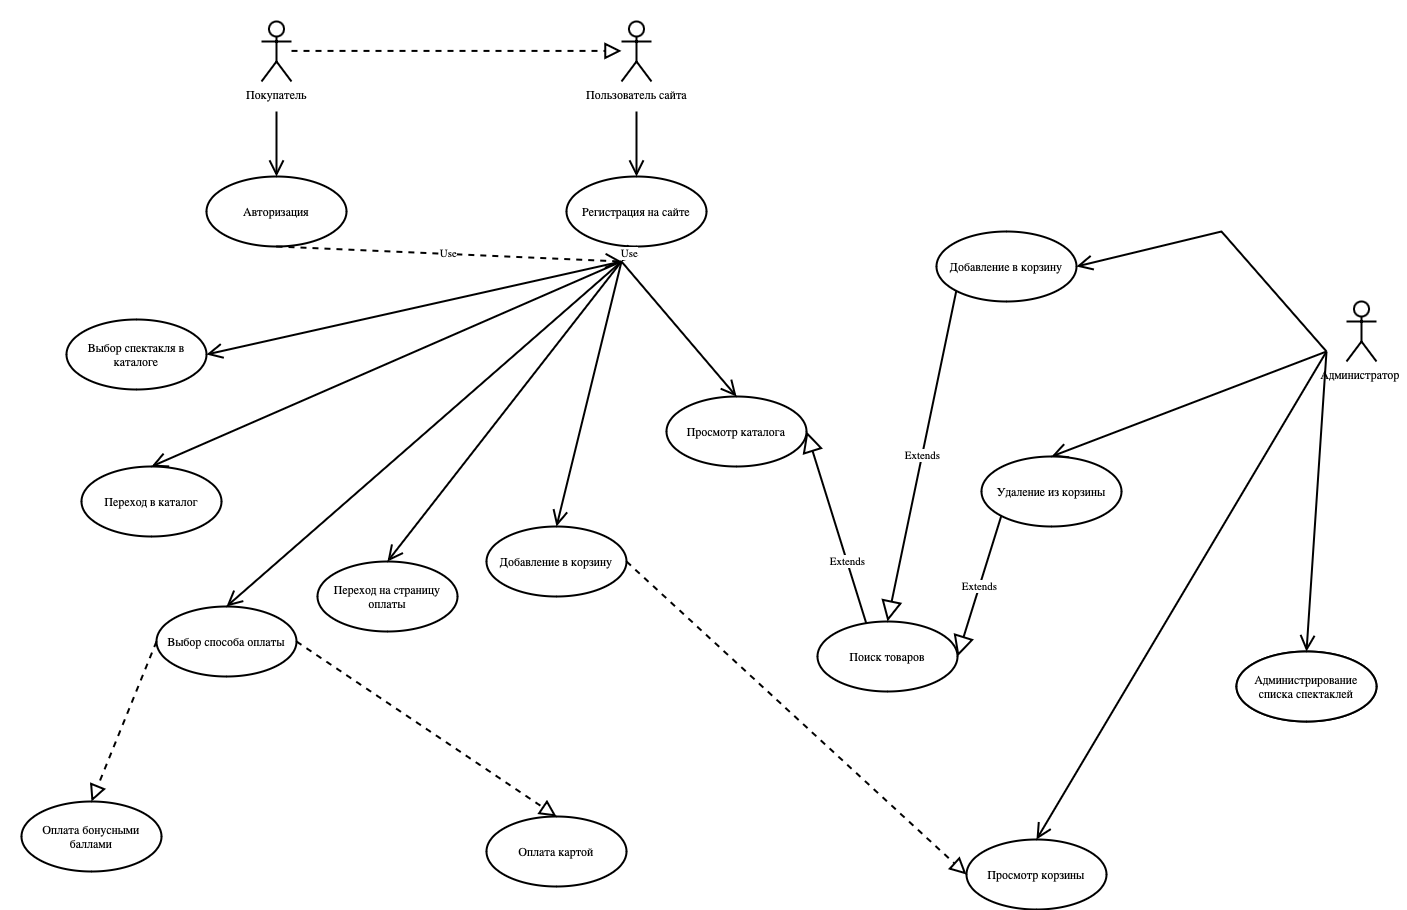

The diagram above was exported from draw.io. Its source (the exported page's mxGraphModel, read from the mxfile embedded in the PNG):
<mxGraphModel dx="2930" dy="1100" grid="1" gridSize="15" guides="1" tooltips="1" connect="1" arrows="1" page="1" pageScale="1" pageWidth="1442" pageHeight="2040">
  <root>
    <mxCell id="0" />
    <mxCell id="1" parent="0" />
    <mxCell id="Ab2mr46TOpJrzVyCu9eU-3" value="Пользователь сайта" style="shape=umlActor;verticalLabelPosition=bottom;verticalAlign=top;html=1;" vertex="1" name="Actor" parent="1">
      <mxGeometry x="600" y="705" width="30" height="60" as="geometry" />
    </mxCell>
    <mxCell id="Ab2mr46TOpJrzVyCu9eU-4" value="Покупатель" style="shape=umlActor;verticalLabelPosition=bottom;verticalAlign=top;html=1;" vertex="1" name="Actor" parent="1">
      <mxGeometry x="240" y="705" width="30" height="60" as="geometry" />
    </mxCell>
    <mxCell id="Ab2mr46TOpJrzVyCu9eU-6" value="" style="endArrow=block;dashed=1;endFill=0;endSize=12;html=1;rounded=0;" edge="1" name="Implementation" parent="1">
      <mxGeometry width="160" relative="1" as="geometry">
        <mxPoint x="270" y="734.41" as="sourcePoint" />
        <mxPoint x="600" y="734.41" as="targetPoint" />
      </mxGeometry>
    </mxCell>
    <mxCell id="Ab2mr46TOpJrzVyCu9eU-7" value="" style="endArrow=open;endFill=1;endSize=12;html=1;rounded=0;entryX=0.5;entryY=0;entryDx=0;entryDy=0;" edge="1" name="Association 3" parent="1" target="Ab2mr46TOpJrzVyCu9eU-8">
      <mxGeometry width="160" relative="1" as="geometry">
        <mxPoint x="615" y="795" as="sourcePoint" />
        <mxPoint x="615" y="975" as="targetPoint" />
      </mxGeometry>
    </mxCell>
    <mxCell id="Ab2mr46TOpJrzVyCu9eU-8" value="Регистрация на сайте" style="ellipse;whiteSpace=wrap;html=1;" vertex="1" name="Use Case" parent="1">
      <mxGeometry x="545" y="860" width="140" height="70" as="geometry" />
    </mxCell>
    <mxCell id="Ab2mr46TOpJrzVyCu9eU-9" value="" style="endArrow=open;endFill=1;endSize=12;html=1;rounded=0;entryX=0.5;entryY=0;entryDx=0;entryDy=0;" edge="1" name="Association 3" parent="1" target="Ab2mr46TOpJrzVyCu9eU-10">
      <mxGeometry width="160" relative="1" as="geometry">
        <mxPoint x="255" y="795" as="sourcePoint" />
        <mxPoint x="255" y="960" as="targetPoint" />
      </mxGeometry>
    </mxCell>
    <mxCell id="Ab2mr46TOpJrzVyCu9eU-10" value="Авторизация" style="ellipse;whiteSpace=wrap;html=1;" vertex="1" name="Use Case" parent="1">
      <mxGeometry x="185" y="860" width="140" height="70" as="geometry" />
    </mxCell>
    <mxCell id="Ab2mr46TOpJrzVyCu9eU-11" value="Use" style="endArrow=open;endSize=12;dashed=1;html=1;rounded=0;exitX=0.5;exitY=1;exitDx=0;exitDy=0;" edge="1" name="Dependency" parent="1" source="Ab2mr46TOpJrzVyCu9eU-10">
      <mxGeometry width="160" relative="1" as="geometry">
        <mxPoint x="255" y="1080" as="sourcePoint" />
        <mxPoint x="600" y="945" as="targetPoint" />
      </mxGeometry>
    </mxCell>
    <mxCell id="Ab2mr46TOpJrzVyCu9eU-12" value="Переход в каталог" style="ellipse;whiteSpace=wrap;html=1;" vertex="1" name="Use Case" parent="1">
      <mxGeometry x="60" y="1150" width="140" height="70" as="geometry" />
    </mxCell>
    <mxCell id="Ab2mr46TOpJrzVyCu9eU-13" value="Use" style="endArrow=open;endSize=12;dashed=1;html=1;rounded=0;exitX=0.5;exitY=1;exitDx=0;exitDy=0;" edge="1" name="Dependency" parent="1" source="Ab2mr46TOpJrzVyCu9eU-8">
      <mxGeometry width="160" relative="1" as="geometry">
        <mxPoint x="826" y="928" as="sourcePoint" />
        <mxPoint x="600" y="945" as="targetPoint" />
      </mxGeometry>
    </mxCell>
    <mxCell id="Ab2mr46TOpJrzVyCu9eU-15" value="Просмотр каталога" style="ellipse;whiteSpace=wrap;html=1;" vertex="1" name="Use Case" parent="1">
      <mxGeometry x="645" y="1080" width="140" height="70" as="geometry" />
    </mxCell>
    <mxCell id="Ab2mr46TOpJrzVyCu9eU-17" value="Выбор спектакля в каталоге" style="ellipse;whiteSpace=wrap;html=1;" vertex="1" name="Use Case" parent="1">
      <mxGeometry x="45" y="1003" width="140" height="70" as="geometry" />
    </mxCell>
    <mxCell id="Ab2mr46TOpJrzVyCu9eU-18" value="Администратор&amp;nbsp;" style="shape=umlActor;verticalLabelPosition=bottom;verticalAlign=top;html=1;" vertex="1" name="Actor" parent="1">
      <mxGeometry x="1325" y="985" width="30" height="60" as="geometry" />
    </mxCell>
    <mxCell id="Ab2mr46TOpJrzVyCu9eU-20" value="Просмотр статуса заказов" style="ellipse;whiteSpace=wrap;html=1;" vertex="1" name="Use Case" parent="1">
      <mxGeometry x="1215" y="1335" width="140" height="70" as="geometry" />
    </mxCell>
    <mxCell id="Ab2mr46TOpJrzVyCu9eU-21" value="Администрирование списка спектаклей" style="ellipse;whiteSpace=wrap;html=1;" vertex="1" name="Use Case" parent="1">
      <mxGeometry x="1215" y="1335" width="140" height="70" as="geometry" />
    </mxCell>
    <mxCell id="Ab2mr46TOpJrzVyCu9eU-22" value="" style="endArrow=open;endFill=1;endSize=12;html=1;rounded=0;entryX=0.5;entryY=0;entryDx=0;entryDy=0;" edge="1" name="Association 3" parent="1" target="Ab2mr46TOpJrzVyCu9eU-21">
      <mxGeometry width="160" relative="1" as="geometry">
        <mxPoint x="1305" y="1035" as="sourcePoint" />
        <mxPoint x="1225" y="1200" as="targetPoint" />
      </mxGeometry>
    </mxCell>
    <mxCell id="Ab2mr46TOpJrzVyCu9eU-24" value="Переход на страницу оплаты" style="ellipse;whiteSpace=wrap;html=1;" vertex="1" name="Use Case" parent="1">
      <mxGeometry x="296" y="1245" width="140" height="70" as="geometry" />
    </mxCell>
    <mxCell id="Ab2mr46TOpJrzVyCu9eU-28" value="Выбор способа оплаты" style="ellipse;whiteSpace=wrap;html=1;" vertex="1" name="Use Case" parent="1">
      <mxGeometry x="135" y="1290" width="140" height="70" as="geometry" />
    </mxCell>
    <mxCell id="Ab2mr46TOpJrzVyCu9eU-31" value="Оплата бонусными баллами" style="ellipse;whiteSpace=wrap;html=1;" vertex="1" name="Use Case" parent="1">
      <mxGeometry y="1485" width="140" height="70" as="geometry" />
    </mxCell>
    <mxCell id="Ab2mr46TOpJrzVyCu9eU-33" value="Оплата картой" style="ellipse;whiteSpace=wrap;html=1;" vertex="1" name="Use Case" parent="1">
      <mxGeometry x="465" y="1500" width="140" height="70" as="geometry" />
    </mxCell>
    <mxCell id="Ab2mr46TOpJrzVyCu9eU-42" value="Extends" style="endArrow=block;endSize=16;endFill=0;html=1;rounded=0;entryX=1;entryY=0.5;entryDx=0;entryDy=0;exitX=0.5;exitY=1;exitDx=0;exitDy=0;" edge="1" name="Generalization" parent="1" source="Ab2mr46TOpJrzVyCu9eU-43" target="Ab2mr46TOpJrzVyCu9eU-15">
      <mxGeometry width="160" relative="1" as="geometry">
        <mxPoint x="645" y="1080" as="sourcePoint" />
        <mxPoint x="775" y="1080" as="targetPoint" />
      </mxGeometry>
    </mxCell>
    <mxCell id="Ab2mr46TOpJrzVyCu9eU-43" value="Поиск товаров" style="ellipse;whiteSpace=wrap;html=1;" vertex="1" name="Use Case" parent="1">
      <mxGeometry x="796" y="1305" width="140" height="70" as="geometry" />
    </mxCell>
    <mxCell id="Ab2mr46TOpJrzVyCu9eU-46" value="Добавление в корзину" style="ellipse;whiteSpace=wrap;html=1;" vertex="1" name="Use Case" parent="1">
      <mxGeometry x="465" y="1210" width="140" height="70" as="geometry" />
    </mxCell>
    <mxCell id="Ab2mr46TOpJrzVyCu9eU-49" value="" style="endArrow=block;dashed=1;endFill=0;endSize=12;html=1;rounded=0;exitX=0;exitY=0.5;exitDx=0;exitDy=0;entryX=0.5;entryY=0;entryDx=0;entryDy=0;" edge="1" name="Implementation" parent="1" source="Ab2mr46TOpJrzVyCu9eU-28" target="Ab2mr46TOpJrzVyCu9eU-31">
      <mxGeometry width="160" relative="1" as="geometry">
        <mxPoint x="120" y="1710" as="sourcePoint" />
        <mxPoint x="280" y="1710" as="targetPoint" />
      </mxGeometry>
    </mxCell>
    <mxCell id="Ab2mr46TOpJrzVyCu9eU-50" value="" style="endArrow=block;dashed=1;endFill=0;endSize=12;html=1;rounded=0;exitX=1;exitY=0.5;exitDx=0;exitDy=0;entryX=0.5;entryY=0;entryDx=0;entryDy=0;" edge="1" name="Implementation" parent="1" source="Ab2mr46TOpJrzVyCu9eU-28" target="Ab2mr46TOpJrzVyCu9eU-33">
      <mxGeometry width="160" relative="1" as="geometry">
        <mxPoint x="615" y="1590" as="sourcePoint" />
        <mxPoint x="390" y="1650" as="targetPoint" />
      </mxGeometry>
    </mxCell>
    <mxCell id="Ab2mr46TOpJrzVyCu9eU-58" value="Просмотр корзины" style="ellipse;whiteSpace=wrap;html=1;" vertex="1" name="Use Case" parent="1">
      <mxGeometry x="945" y="1523" width="140" height="70" as="geometry" />
    </mxCell>
    <mxCell id="Ab2mr46TOpJrzVyCu9eU-59" value="" style="endArrow=open;endFill=1;endSize=12;html=1;rounded=0;entryX=0.5;entryY=0;entryDx=0;entryDy=0;" edge="1" name="Association 3" parent="1" target="Ab2mr46TOpJrzVyCu9eU-58">
      <mxGeometry width="160" relative="1" as="geometry">
        <mxPoint x="1305" y="1035" as="sourcePoint" />
        <mxPoint x="1060" y="1230" as="targetPoint" />
      </mxGeometry>
    </mxCell>
    <mxCell id="Ab2mr46TOpJrzVyCu9eU-60" value="" style="endArrow=block;dashed=1;endFill=0;endSize=12;html=1;rounded=0;exitX=1;exitY=0.5;exitDx=0;exitDy=0;entryX=0;entryY=0.5;entryDx=0;entryDy=0;" edge="1" name="Implementation" parent="1" source="Ab2mr46TOpJrzVyCu9eU-46" target="Ab2mr46TOpJrzVyCu9eU-58">
      <mxGeometry width="160" relative="1" as="geometry">
        <mxPoint x="555" y="1290" as="sourcePoint" />
        <mxPoint x="715" y="1290" as="targetPoint" />
      </mxGeometry>
    </mxCell>
    <mxCell id="Ab2mr46TOpJrzVyCu9eU-61" value="" style="endArrow=open;endFill=1;endSize=12;html=1;rounded=0;entryX=0.5;entryY=0;entryDx=0;entryDy=0;" edge="1" name="Association 3" parent="1" target="Ab2mr46TOpJrzVyCu9eU-63">
      <mxGeometry width="160" relative="1" as="geometry">
        <mxPoint x="1305" y="1035" as="sourcePoint" />
        <mxPoint x="915" y="1125" as="targetPoint" />
      </mxGeometry>
    </mxCell>
    <mxCell id="Ab2mr46TOpJrzVyCu9eU-62" value="" style="endArrow=open;endFill=1;endSize=12;html=1;rounded=0;entryX=1;entryY=0.5;entryDx=0;entryDy=0;" edge="1" name="Association 3" parent="1" target="Ab2mr46TOpJrzVyCu9eU-64">
      <mxGeometry width="160" relative="1" as="geometry">
        <mxPoint x="1305" y="1035" as="sourcePoint" />
        <mxPoint x="930" y="1020" as="targetPoint" />
        <Array as="points">
          <mxPoint x="1200" y="915" />
        </Array>
      </mxGeometry>
    </mxCell>
    <mxCell id="Ab2mr46TOpJrzVyCu9eU-63" value="Удаление из корзины" style="ellipse;whiteSpace=wrap;html=1;" vertex="1" name="Use Case" parent="1">
      <mxGeometry x="960" y="1140" width="140" height="70" as="geometry" />
    </mxCell>
    <mxCell id="Ab2mr46TOpJrzVyCu9eU-64" value="Добавление в корзину" style="ellipse;whiteSpace=wrap;html=1;" vertex="1" name="Use Case" parent="1">
      <mxGeometry x="915" y="915" width="140" height="70" as="geometry" />
    </mxCell>
    <mxCell id="Ab2mr46TOpJrzVyCu9eU-65" value="Extends" style="endArrow=block;endSize=16;endFill=0;html=1;rounded=0;exitX=0;exitY=1;exitDx=0;exitDy=0;entryX=0.5;entryY=0;entryDx=0;entryDy=0;" edge="1" name="Generalization" parent="1" source="Ab2mr46TOpJrzVyCu9eU-64" target="Ab2mr46TOpJrzVyCu9eU-43">
      <mxGeometry width="160" relative="1" as="geometry">
        <mxPoint x="615" y="1155" as="sourcePoint" />
        <mxPoint x="775" y="1155" as="targetPoint" />
      </mxGeometry>
    </mxCell>
    <mxCell id="Ab2mr46TOpJrzVyCu9eU-66" value="Extends" style="endArrow=block;endSize=16;endFill=0;html=1;rounded=0;exitX=0;exitY=1;exitDx=0;exitDy=0;entryX=1;entryY=0.5;entryDx=0;entryDy=0;" edge="1" name="Generalization" parent="1" source="Ab2mr46TOpJrzVyCu9eU-63" target="Ab2mr46TOpJrzVyCu9eU-43">
      <mxGeometry width="160" relative="1" as="geometry">
        <mxPoint x="825" y="1200" as="sourcePoint" />
        <mxPoint x="985" y="1200" as="targetPoint" />
      </mxGeometry>
    </mxCell>
    <mxCell id="Ab2mr46TOpJrzVyCu9eU-69" value="" style="endArrow=open;endFill=1;endSize=12;html=1;rounded=0;entryX=0.5;entryY=0;entryDx=0;entryDy=0;" edge="1" name="Association 3" parent="1" target="Ab2mr46TOpJrzVyCu9eU-12">
      <mxGeometry width="160" relative="1" as="geometry">
        <mxPoint x="600" y="945" as="sourcePoint" />
        <mxPoint x="655" y="1020" as="targetPoint" />
      </mxGeometry>
    </mxCell>
    <mxCell id="Ab2mr46TOpJrzVyCu9eU-70" value="" style="endArrow=open;endFill=1;endSize=12;html=1;rounded=0;entryX=0.5;entryY=0;entryDx=0;entryDy=0;" edge="1" name="Association 3" parent="1" target="Ab2mr46TOpJrzVyCu9eU-15">
      <mxGeometry width="160" relative="1" as="geometry">
        <mxPoint x="600" y="945" as="sourcePoint" />
        <mxPoint x="745" y="1035" as="targetPoint" />
      </mxGeometry>
    </mxCell>
    <mxCell id="Ab2mr46TOpJrzVyCu9eU-71" value="" style="endArrow=open;endFill=1;endSize=12;html=1;rounded=0;entryX=1;entryY=0.5;entryDx=0;entryDy=0;" edge="1" name="Association 3" parent="1" target="Ab2mr46TOpJrzVyCu9eU-17">
      <mxGeometry width="160" relative="1" as="geometry">
        <mxPoint x="600" y="945" as="sourcePoint" />
        <mxPoint x="265" y="1395" as="targetPoint" />
      </mxGeometry>
    </mxCell>
    <mxCell id="Ab2mr46TOpJrzVyCu9eU-72" value="" style="endArrow=open;endFill=1;endSize=12;html=1;rounded=0;entryX=0.5;entryY=0;entryDx=0;entryDy=0;" edge="1" name="Association 3" parent="1" target="Ab2mr46TOpJrzVyCu9eU-46">
      <mxGeometry width="160" relative="1" as="geometry">
        <mxPoint x="600" y="945" as="sourcePoint" />
        <mxPoint x="340" y="1365" as="targetPoint" />
      </mxGeometry>
    </mxCell>
    <mxCell id="Ab2mr46TOpJrzVyCu9eU-73" value="" style="endArrow=open;endFill=1;endSize=12;html=1;rounded=0;entryX=0.5;entryY=0;entryDx=0;entryDy=0;" edge="1" name="Association 3" parent="1" target="Ab2mr46TOpJrzVyCu9eU-24">
      <mxGeometry width="160" relative="1" as="geometry">
        <mxPoint x="600" y="945" as="sourcePoint" />
        <mxPoint x="505" y="1530" as="targetPoint" />
      </mxGeometry>
    </mxCell>
    <mxCell id="Ab2mr46TOpJrzVyCu9eU-74" value="" style="endArrow=open;endFill=1;endSize=12;html=1;rounded=0;entryX=0.5;entryY=0;entryDx=0;entryDy=0;" edge="1" name="Association 3" parent="1" target="Ab2mr46TOpJrzVyCu9eU-28">
      <mxGeometry width="160" relative="1" as="geometry">
        <mxPoint x="600" y="945" as="sourcePoint" />
        <mxPoint x="700" y="1455" as="targetPoint" />
      </mxGeometry>
    </mxCell>
  </root>
</mxGraphModel>